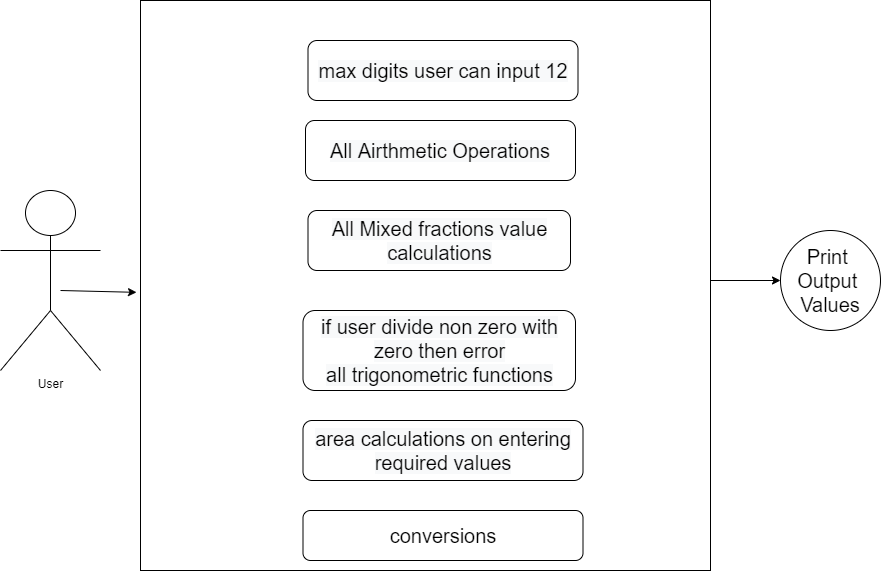

The diagram above was exported from draw.io. Its source (the exported page's mxGraphModel, read from the mxfile embedded in the PNG):
<mxGraphModel dx="1102" dy="1682" grid="1" gridSize="10" guides="1" tooltips="1" connect="1" arrows="1" fold="1" page="1" pageScale="1" pageWidth="850" pageHeight="1100" math="0" shadow="0">
  <root>
    <mxCell id="0" />
    <mxCell id="1" parent="0" />
    <mxCell id="OzANaxYCh8i5Z8OuTTFi-1" value="User" style="shape=umlActor;verticalLabelPosition=bottom;verticalAlign=top;html=1;outlineConnect=0;" vertex="1" parent="1">
      <mxGeometry x="10" y="-140" width="100" height="180" as="geometry" />
    </mxCell>
    <mxCell id="OzANaxYCh8i5Z8OuTTFi-2" value="&lt;br&gt;&lt;br&gt;&lt;br&gt;" style="whiteSpace=wrap;html=1;aspect=fixed;fontSize=20;" vertex="1" parent="1">
      <mxGeometry x="150" y="-330" width="570" height="570" as="geometry" />
    </mxCell>
    <mxCell id="OzANaxYCh8i5Z8OuTTFi-5" value="&#10;&#10;&lt;span style=&quot;color: rgb(0, 0, 0); font-family: helvetica; font-size: 20px; font-style: normal; font-weight: 400; letter-spacing: normal; text-align: center; text-indent: 0px; text-transform: none; word-spacing: 0px; background-color: rgb(248, 249, 250); display: inline; float: none;&quot;&gt;All Airthmetic Operations&lt;/span&gt;&#10;&#10;" style="rounded=1;whiteSpace=wrap;html=1;fontSize=20;" vertex="1" parent="1">
      <mxGeometry x="315" y="-210" width="270" height="60" as="geometry" />
    </mxCell>
    <mxCell id="OzANaxYCh8i5Z8OuTTFi-6" value="&#10;&#10;&lt;span style=&quot;color: rgb(0, 0, 0); font-family: helvetica; font-size: 20px; font-style: normal; font-weight: 400; letter-spacing: normal; text-align: center; text-indent: 0px; text-transform: none; word-spacing: 0px; background-color: rgb(248, 249, 250); display: inline; float: none;&quot;&gt;All Mixed fractions value calculations&lt;/span&gt;&lt;br style=&quot;color: rgb(0, 0, 0); font-family: helvetica; font-size: 20px; font-style: normal; font-weight: 400; letter-spacing: normal; text-align: center; text-indent: 0px; text-transform: none; word-spacing: 0px; background-color: rgb(248, 249, 250);&quot;&gt;&#10;&#10;" style="rounded=1;whiteSpace=wrap;html=1;fontSize=20;" vertex="1" parent="1">
      <mxGeometry x="317.5" y="-120" width="262.5" height="60" as="geometry" />
    </mxCell>
    <mxCell id="OzANaxYCh8i5Z8OuTTFi-7" value="&#10;&#10;&lt;span style=&quot;color: rgb(0, 0, 0); font-family: helvetica; font-size: 20px; font-style: normal; font-weight: 400; letter-spacing: normal; text-align: center; text-indent: 0px; text-transform: none; word-spacing: 0px; background-color: rgb(248, 249, 250); display: inline; float: none;&quot;&gt;max digits user can input 12&lt;/span&gt;&#10;&#10;" style="rounded=1;whiteSpace=wrap;html=1;fontSize=20;" vertex="1" parent="1">
      <mxGeometry x="317.5" y="-290" width="270" height="60" as="geometry" />
    </mxCell>
    <mxCell id="OzANaxYCh8i5Z8OuTTFi-8" value="&#10;&#10;&lt;span style=&quot;color: rgb(0, 0, 0); font-family: helvetica; font-size: 20px; font-style: normal; font-weight: 400; letter-spacing: normal; text-align: center; text-indent: 0px; text-transform: none; word-spacing: 0px; background-color: rgb(248, 249, 250); display: inline; float: none;&quot;&gt;if user divide non zero with zero then error&lt;/span&gt;&lt;br style=&quot;color: rgb(0, 0, 0); font-family: helvetica; font-size: 20px; font-style: normal; font-weight: 400; letter-spacing: normal; text-align: center; text-indent: 0px; text-transform: none; word-spacing: 0px; background-color: rgb(248, 249, 250);&quot;&gt;&lt;span style=&quot;color: rgb(0, 0, 0); font-family: helvetica; font-size: 20px; font-style: normal; font-weight: 400; letter-spacing: normal; text-align: center; text-indent: 0px; text-transform: none; word-spacing: 0px; background-color: rgb(248, 249, 250); display: inline; float: none;&quot;&gt;all trigonometric functions&lt;/span&gt;&#10;&#10;" style="rounded=1;whiteSpace=wrap;html=1;fontSize=20;" vertex="1" parent="1">
      <mxGeometry x="312.5" y="-20" width="272.5" height="80" as="geometry" />
    </mxCell>
    <mxCell id="OzANaxYCh8i5Z8OuTTFi-9" value="&#10;&#10;&lt;span style=&quot;color: rgb(0, 0, 0); font-family: helvetica; font-size: 20px; font-style: normal; font-weight: 400; letter-spacing: normal; text-align: center; text-indent: 0px; text-transform: none; word-spacing: 0px; background-color: rgb(248, 249, 250); display: inline; float: none;&quot;&gt;area calculations on entering required values&lt;/span&gt;&#10;&#10;" style="rounded=1;whiteSpace=wrap;html=1;fontSize=20;" vertex="1" parent="1">
      <mxGeometry x="312.5" y="90" width="280" height="60" as="geometry" />
    </mxCell>
    <mxCell id="OzANaxYCh8i5Z8OuTTFi-10" value="conversions" style="rounded=1;whiteSpace=wrap;html=1;fontSize=20;" vertex="1" parent="1">
      <mxGeometry x="312.5" y="180" width="280" height="50" as="geometry" />
    </mxCell>
    <mxCell id="OzANaxYCh8i5Z8OuTTFi-11" value="Print&amp;nbsp;&lt;br&gt;Output&amp;nbsp;&lt;br&gt;Values" style="ellipse;whiteSpace=wrap;html=1;aspect=fixed;fontSize=20;" vertex="1" parent="1">
      <mxGeometry x="790" y="-100" width="100" height="100" as="geometry" />
    </mxCell>
    <mxCell id="OzANaxYCh8i5Z8OuTTFi-14" value="" style="endArrow=classic;html=1;fontSize=20;entryX=-0.007;entryY=0.512;entryDx=0;entryDy=0;entryPerimeter=0;" edge="1" parent="1" target="OzANaxYCh8i5Z8OuTTFi-2">
      <mxGeometry width="50" height="50" relative="1" as="geometry">
        <mxPoint x="70" y="-40" as="sourcePoint" />
        <mxPoint x="120" y="-90" as="targetPoint" />
      </mxGeometry>
    </mxCell>
    <mxCell id="OzANaxYCh8i5Z8OuTTFi-15" value="" style="endArrow=classic;html=1;fontSize=20;" edge="1" parent="1">
      <mxGeometry width="50" height="50" relative="1" as="geometry">
        <mxPoint x="720" y="-50" as="sourcePoint" />
        <mxPoint x="790" y="-50" as="targetPoint" />
      </mxGeometry>
    </mxCell>
  </root>
</mxGraphModel>